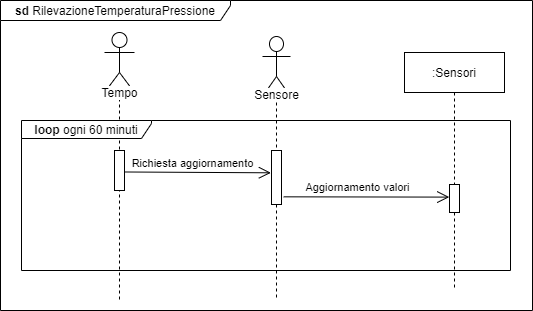

The diagram above was exported from draw.io. Its source (the exported page's mxGraphModel, read from the mxfile embedded in the PNG):
<mxGraphModel dx="1086" dy="1906" grid="1" gridSize="2" guides="1" tooltips="1" connect="1" arrows="1" fold="1" page="1" pageScale="1" pageWidth="850" pageHeight="1100" math="0" shadow="0">
  <root>
    <mxCell id="0" />
    <mxCell id="1" parent="0" />
    <mxCell id="K2EV_3GiCBZmZ0h-hntI-1" value="&lt;b&gt;sd &lt;/b&gt;RilevazioneTemperaturaPressione" style="shape=umlFrame;whiteSpace=wrap;html=1;width=230;height=20;" parent="1" vertex="1">
      <mxGeometry x="10" y="-40" width="532" height="310" as="geometry" />
    </mxCell>
    <mxCell id="K2EV_3GiCBZmZ0h-hntI-2" value="" style="shape=umlLifeline;participant=umlActor;perimeter=lifelinePerimeter;whiteSpace=wrap;html=1;container=1;collapsible=0;recursiveResize=0;verticalAlign=top;spacingTop=36;outlineConnect=0;size=60;" parent="1" vertex="1">
      <mxGeometry x="114" y="-8" width="30" height="268" as="geometry" />
    </mxCell>
    <mxCell id="K2EV_3GiCBZmZ0h-hntI-3" value="&lt;span style=&quot;background-color: rgb(255 , 255 , 255)&quot;&gt;&lt;font style=&quot;font-size: 12px&quot;&gt;Tempo&lt;/font&gt;&lt;/span&gt;" style="text;html=1;align=center;verticalAlign=middle;resizable=0;points=[];autosize=1;" parent="1" vertex="1">
      <mxGeometry x="104" y="42" width="50" height="20" as="geometry" />
    </mxCell>
    <mxCell id="K2EV_3GiCBZmZ0h-hntI-4" value="Aggiornamento valori" style="html=1;verticalAlign=bottom;endArrow=open;entryX=-0.023;entryY=0.45;entryDx=0;entryDy=0;entryPerimeter=0;exitX=1.224;exitY=0.858;exitDx=0;exitDy=0;exitPerimeter=0;endFill=0;endSize=10;" parent="1" source="K2EV_3GiCBZmZ0h-hntI-10" target="K2EV_3GiCBZmZ0h-hntI-7" edge="1">
      <mxGeometry x="-0.1067" width="80" relative="1" as="geometry">
        <mxPoint x="296" y="164" as="sourcePoint" />
        <mxPoint x="592" y="164" as="targetPoint" />
        <mxPoint as="offset" />
      </mxGeometry>
    </mxCell>
    <mxCell id="K2EV_3GiCBZmZ0h-hntI-5" value="Richiesta aggiornamento" style="html=1;verticalAlign=bottom;endArrow=open;exitX=0.994;exitY=0.537;exitDx=0;exitDy=0;exitPerimeter=0;entryX=-0.062;entryY=0.413;entryDx=0;entryDy=0;entryPerimeter=0;endFill=0;endSize=10;" parent="1" source="K2EV_3GiCBZmZ0h-hntI-8" target="K2EV_3GiCBZmZ0h-hntI-10" edge="1">
      <mxGeometry x="-0.0747" width="80" relative="1" as="geometry">
        <mxPoint x="134" y="130" as="sourcePoint" />
        <mxPoint x="268" y="132" as="targetPoint" />
        <mxPoint as="offset" />
      </mxGeometry>
    </mxCell>
    <mxCell id="K2EV_3GiCBZmZ0h-hntI-6" value=":Sensori" style="shape=umlLifeline;perimeter=lifelinePerimeter;whiteSpace=wrap;html=1;container=1;collapsible=0;recursiveResize=0;outlineConnect=0;" parent="1" vertex="1">
      <mxGeometry x="414" y="12" width="100" height="238" as="geometry" />
    </mxCell>
    <mxCell id="K2EV_3GiCBZmZ0h-hntI-7" value="" style="html=1;points=[];perimeter=orthogonalPerimeter;" parent="K2EV_3GiCBZmZ0h-hntI-6" vertex="1">
      <mxGeometry x="45" y="132" width="10" height="28" as="geometry" />
    </mxCell>
    <mxCell id="K2EV_3GiCBZmZ0h-hntI-8" value="" style="html=1;points=[];perimeter=orthogonalPerimeter;" parent="1" vertex="1">
      <mxGeometry x="124" y="110" width="10" height="40" as="geometry" />
    </mxCell>
    <mxCell id="K2EV_3GiCBZmZ0h-hntI-9" value="" style="shape=umlLifeline;participant=umlActor;perimeter=lifelinePerimeter;whiteSpace=wrap;html=1;container=1;collapsible=0;recursiveResize=0;verticalAlign=top;spacingTop=36;outlineConnect=0;size=60;" parent="1" vertex="1">
      <mxGeometry x="272" y="-4" width="28" height="264" as="geometry" />
    </mxCell>
    <mxCell id="K2EV_3GiCBZmZ0h-hntI-10" value="" style="html=1;points=[];perimeter=orthogonalPerimeter;" parent="K2EV_3GiCBZmZ0h-hntI-9" vertex="1">
      <mxGeometry x="9" y="114" width="10" height="54" as="geometry" />
    </mxCell>
    <mxCell id="K2EV_3GiCBZmZ0h-hntI-11" value="&lt;span style=&quot;background-color: rgb(255 , 255 , 255)&quot;&gt;&lt;font style=&quot;font-size: 12px&quot;&gt;Sensore&lt;/font&gt;&lt;/span&gt;" style="text;html=1;align=center;verticalAlign=middle;resizable=0;points=[];autosize=1;" parent="1" vertex="1">
      <mxGeometry x="258" y="44" width="56" height="20" as="geometry" />
    </mxCell>
    <mxCell id="K2EV_3GiCBZmZ0h-hntI-12" value="&lt;b&gt;loop &lt;/b&gt;ogni 60 minuti" style="shape=umlFrame;whiteSpace=wrap;html=1;width=130;height=18;" parent="1" vertex="1">
      <mxGeometry x="31" y="80" width="489" height="150" as="geometry" />
    </mxCell>
  </root>
</mxGraphModel>